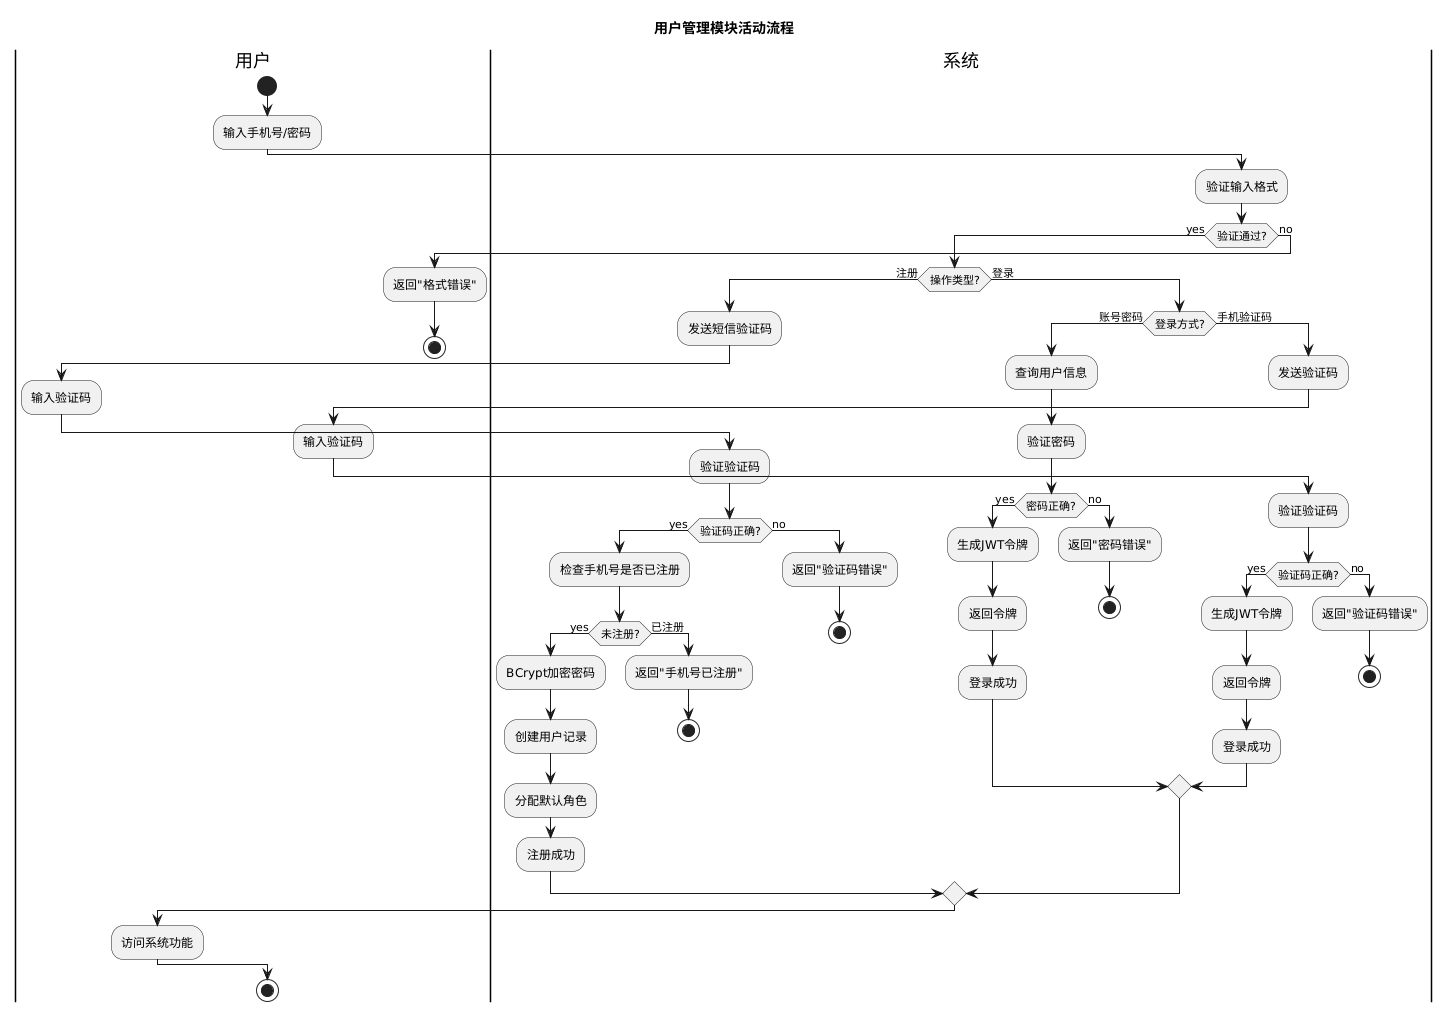

The diagram above was rendered by PlantUML. Its source (embedded in the PNG):
@startuml
title 用户管理模块活动流程

|用户|
start
:输入手机号/密码;

|系统|
:验证输入格式;

if (验证通过?) then (yes)

  if (操作类型?) then (注册)
    |系统|
    :发送短信验证码;

    |用户|
    :输入验证码;

    |系统|
    :验证验证码;

    if (验证码正确?) then (yes)
      :检查手机号是否已注册;

      if (未注册?) then (yes)
        :BCrypt加密密码;
        :创建用户记录;
        :分配默认角色;
        :注册成功;
      else (已注册)
        :返回"手机号已注册";
        stop
      endif

    else (no)
      :返回"验证码错误";
      stop
    endif

  else (登录)
    if (登录方式?) then (账号密码)
      :查询用户信息;
      :验证密码;

      if (密码正确?) then (yes)
        :生成JWT令牌;
        :返回令牌;
        :登录成功;
      else (no)
        :返回"密码错误";
        stop
      endif

    else (手机验证码)
      :发送验证码;

      |用户|
      :输入验证码;

      |系统|
      :验证验证码;

      if (验证码正确?) then (yes)
        :生成JWT令牌;
        :返回令牌;
        :登录成功;
      else (no)
        :返回"验证码错误";
        stop
      endif
    endif
  endif

  |用户|
  :访问系统功能;

else (no)
  :返回"格式错误";
  stop
endif

stop
@enduml